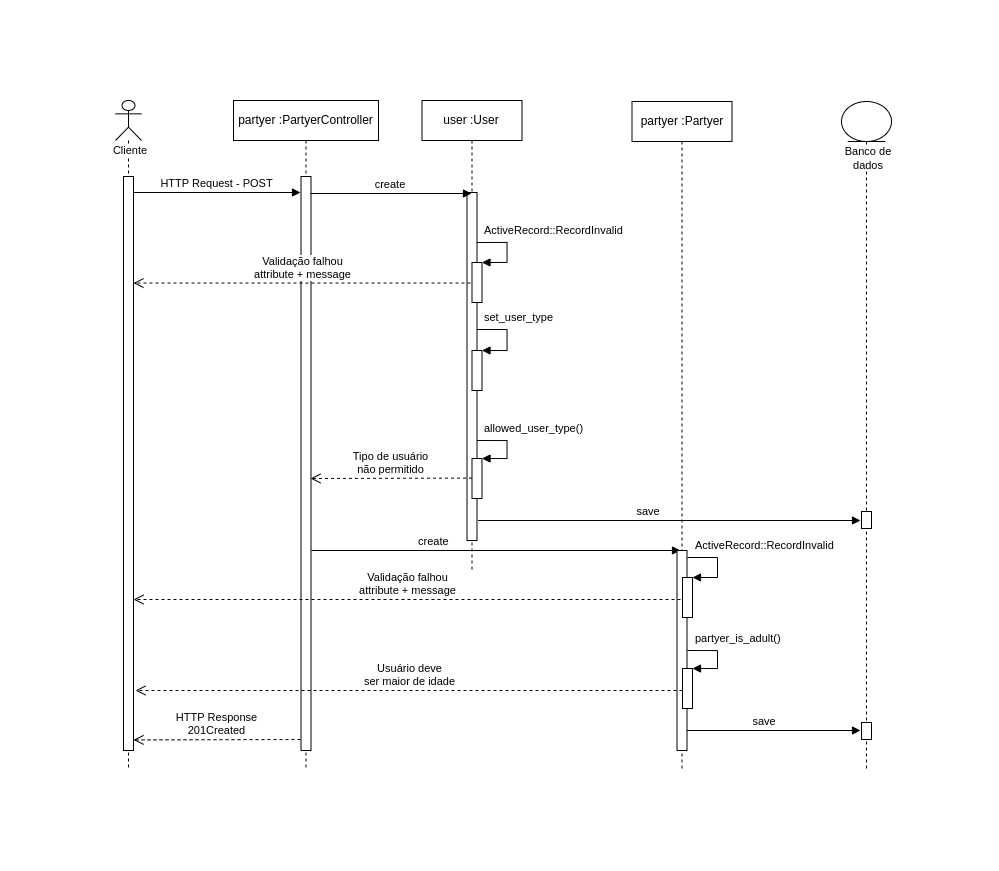

The diagram above was exported from draw.io. Its source (the exported page's mxGraphModel, read from the mxfile embedded in the PNG):
<mxGraphModel dx="2459" dy="947" grid="1" gridSize="10" guides="1" tooltips="1" connect="1" arrows="1" fold="1" page="1" pageScale="1" pageWidth="850" pageHeight="1100" math="0" shadow="0">
  <root>
    <mxCell id="0" />
    <mxCell id="1" parent="0" />
    <mxCell id="2" value="" style="shape=umlLifeline;participant=umlActor;perimeter=lifelinePerimeter;whiteSpace=wrap;html=1;container=1;collapsible=0;recursiveResize=0;verticalAlign=top;spacingTop=36;outlineConnect=0;" vertex="1" parent="1">
      <mxGeometry x="615" y="490" width="26" height="670" as="geometry" />
    </mxCell>
    <mxCell id="3" value="" style="html=1;points=[];perimeter=orthogonalPerimeter;" vertex="1" parent="2">
      <mxGeometry x="8" y="76" width="10" height="574" as="geometry" />
    </mxCell>
    <mxCell id="4" value="partyer :PartyerController" style="shape=umlLifeline;perimeter=lifelinePerimeter;whiteSpace=wrap;html=1;container=1;collapsible=0;recursiveResize=0;outlineConnect=0;" vertex="1" parent="1">
      <mxGeometry x="733" y="490" width="145" height="670" as="geometry" />
    </mxCell>
    <mxCell id="5" value="HTTP Response&lt;br&gt;201Created" style="html=1;verticalAlign=bottom;endArrow=open;dashed=1;endSize=8;rounded=0;" edge="1" parent="4">
      <mxGeometry relative="1" as="geometry">
        <mxPoint x="67" y="639" as="sourcePoint" />
        <mxPoint x="-100" y="639.4200000000001" as="targetPoint" />
      </mxGeometry>
    </mxCell>
    <mxCell id="6" value="&lt;div style=&quot;&quot;&gt;&lt;span style=&quot;font-size: 11px; background-color: rgb(255, 255, 255);&quot;&gt;Cliente&lt;/span&gt;&lt;/div&gt;" style="text;whiteSpace=wrap;html=1;align=center;" vertex="1" parent="1">
      <mxGeometry x="600" y="526" width="60" height="30" as="geometry" />
    </mxCell>
    <mxCell id="7" value="HTTP Request - POST" style="verticalAlign=bottom;endArrow=block;shadow=0;strokeWidth=1;" edge="1" parent="1">
      <mxGeometry relative="1" as="geometry">
        <mxPoint x="633" y="581.9999999999998" as="sourcePoint" />
        <mxPoint x="800" y="581.9999999999998" as="targetPoint" />
      </mxGeometry>
    </mxCell>
    <mxCell id="8" value="" style="html=1;points=[];perimeter=orthogonalPerimeter;" vertex="1" parent="1">
      <mxGeometry x="800.5" y="566" width="10" height="574" as="geometry" />
    </mxCell>
    <mxCell id="9" value="user :User" style="shape=umlLifeline;perimeter=lifelinePerimeter;whiteSpace=wrap;html=1;container=1;collapsible=0;recursiveResize=0;outlineConnect=0;" vertex="1" parent="1">
      <mxGeometry x="921.5" y="490" width="100" height="470" as="geometry" />
    </mxCell>
    <mxCell id="10" value="" style="html=1;points=[];perimeter=orthogonalPerimeter;" vertex="1" parent="9">
      <mxGeometry x="45" y="92" width="10" height="348" as="geometry" />
    </mxCell>
    <mxCell id="11" value="" style="html=1;points=[];perimeter=orthogonalPerimeter;" vertex="1" parent="9">
      <mxGeometry x="50" y="162" width="10" height="40" as="geometry" />
    </mxCell>
    <mxCell id="12" value="ActiveRecord::RecordInvalid" style="edgeStyle=orthogonalEdgeStyle;html=1;align=left;spacingLeft=2;endArrow=block;rounded=0;entryX=1;entryY=0;" edge="1" parent="9" target="11">
      <mxGeometry x="-0.9041" y="12" relative="1" as="geometry">
        <mxPoint x="55" y="142" as="sourcePoint" />
        <Array as="points">
          <mxPoint x="85" y="142" />
        </Array>
        <mxPoint as="offset" />
      </mxGeometry>
    </mxCell>
    <mxCell id="13" value="" style="html=1;points=[];perimeter=orthogonalPerimeter;" vertex="1" parent="9">
      <mxGeometry x="50" y="358" width="10" height="40" as="geometry" />
    </mxCell>
    <mxCell id="14" value="allowed_user_type()" style="edgeStyle=orthogonalEdgeStyle;html=1;align=left;spacingLeft=2;endArrow=block;rounded=0;entryX=1;entryY=0;" edge="1" parent="9" target="13">
      <mxGeometry x="-0.9041" y="12" relative="1" as="geometry">
        <mxPoint x="55" y="340" as="sourcePoint" />
        <Array as="points">
          <mxPoint x="85" y="340" />
        </Array>
        <mxPoint as="offset" />
      </mxGeometry>
    </mxCell>
    <mxCell id="15" value="" style="html=1;points=[];perimeter=orthogonalPerimeter;" vertex="1" parent="1">
      <mxGeometry x="971.5" y="740" width="10" height="40" as="geometry" />
    </mxCell>
    <mxCell id="16" value="set_user_type" style="edgeStyle=orthogonalEdgeStyle;html=1;align=left;spacingLeft=2;endArrow=block;rounded=0;entryX=1;entryY=0;" edge="1" target="15" parent="1">
      <mxGeometry x="-0.9041" y="12" relative="1" as="geometry">
        <mxPoint x="976.4999999999995" y="719" as="sourcePoint" />
        <Array as="points">
          <mxPoint x="1006.5" y="719" />
        </Array>
        <mxPoint as="offset" />
      </mxGeometry>
    </mxCell>
    <mxCell id="17" value="partyer :Partyer" style="shape=umlLifeline;perimeter=lifelinePerimeter;whiteSpace=wrap;html=1;container=1;collapsible=0;recursiveResize=0;outlineConnect=0;" vertex="1" parent="1">
      <mxGeometry x="1131.5" y="491" width="100" height="669" as="geometry" />
    </mxCell>
    <mxCell id="18" value="create" style="verticalAlign=bottom;endArrow=block;shadow=0;strokeWidth=1;entryX=0.35;entryY=0;entryDx=0;entryDy=0;entryPerimeter=0;" edge="1" target="26" parent="1">
      <mxGeometry x="-0.3342" relative="1" as="geometry">
        <mxPoint x="811" y="940" as="sourcePoint" />
        <mxPoint x="1170" y="940" as="targetPoint" />
        <mxPoint as="offset" />
      </mxGeometry>
    </mxCell>
    <mxCell id="19" value="" style="shape=umlLifeline;participant=umlEntity;perimeter=lifelinePerimeter;whiteSpace=wrap;html=1;container=1;collapsible=0;recursiveResize=0;verticalAlign=top;spacingTop=36;outlineConnect=0;" vertex="1" parent="1">
      <mxGeometry x="1341" y="491" width="50" height="669" as="geometry" />
    </mxCell>
    <mxCell id="20" value="&lt;div style=&quot;&quot;&gt;&lt;span style=&quot;font-size: 11px; background-color: rgb(255, 255, 255);&quot;&gt;Banco de dados&lt;/span&gt;&lt;/div&gt;" style="text;whiteSpace=wrap;html=1;align=center;" vertex="1" parent="19">
      <mxGeometry x="-3" y="36" width="60" height="30" as="geometry" />
    </mxCell>
    <mxCell id="21" value="" style="html=1;points=[];perimeter=orthogonalPerimeter;" vertex="1" parent="19">
      <mxGeometry x="20" y="621" width="10" height="17" as="geometry" />
    </mxCell>
    <mxCell id="22" value="" style="html=1;points=[];perimeter=orthogonalPerimeter;" vertex="1" parent="1">
      <mxGeometry x="1361" y="901" width="10" height="17" as="geometry" />
    </mxCell>
    <mxCell id="23" value="create" style="verticalAlign=bottom;endArrow=block;shadow=0;strokeWidth=1;" edge="1" parent="1">
      <mxGeometry relative="1" as="geometry">
        <mxPoint x="810" y="583" as="sourcePoint" />
        <mxPoint x="971" y="583" as="targetPoint" />
      </mxGeometry>
    </mxCell>
    <mxCell id="24" value="Validação falhou&lt;br&gt;attribute + message" style="html=1;verticalAlign=bottom;endArrow=open;dashed=1;endSize=8;rounded=0;exitX=-0.15;exitY=0.539;exitDx=0;exitDy=0;exitPerimeter=0;" edge="1" parent="1">
      <mxGeometry relative="1" as="geometry">
        <mxPoint x="969.9999999999995" y="672.5600000000002" as="sourcePoint" />
        <mxPoint x="633" y="672.5600000000002" as="targetPoint" />
      </mxGeometry>
    </mxCell>
    <mxCell id="25" value="save" style="verticalAlign=bottom;endArrow=block;shadow=0;strokeWidth=1;" edge="1" parent="1">
      <mxGeometry x="-0.1108" relative="1" as="geometry">
        <mxPoint x="977.496666666666" y="910" as="sourcePoint" />
        <mxPoint x="1360" y="910" as="targetPoint" />
        <mxPoint as="offset" />
      </mxGeometry>
    </mxCell>
    <mxCell id="26" value="" style="html=1;points=[];perimeter=orthogonalPerimeter;" vertex="1" parent="1">
      <mxGeometry x="1176.5" y="940" width="10" height="200" as="geometry" />
    </mxCell>
    <mxCell id="27" value="" style="html=1;points=[];perimeter=orthogonalPerimeter;" vertex="1" parent="1">
      <mxGeometry x="1182" y="967" width="10" height="40" as="geometry" />
    </mxCell>
    <mxCell id="28" value="ActiveRecord::RecordInvalid" style="edgeStyle=orthogonalEdgeStyle;html=1;align=left;spacingLeft=2;endArrow=block;rounded=0;entryX=1;entryY=0;" edge="1" target="27" parent="1">
      <mxGeometry x="-0.9041" y="12" relative="1" as="geometry">
        <mxPoint x="1187" y="947" as="sourcePoint" />
        <Array as="points">
          <mxPoint x="1217" y="947" />
        </Array>
        <mxPoint as="offset" />
      </mxGeometry>
    </mxCell>
    <mxCell id="29" value="" style="html=1;points=[];perimeter=orthogonalPerimeter;" vertex="1" parent="1">
      <mxGeometry x="1182" y="1058" width="10" height="40" as="geometry" />
    </mxCell>
    <mxCell id="30" value="partyer_is_adult()" style="edgeStyle=orthogonalEdgeStyle;html=1;align=left;spacingLeft=2;endArrow=block;rounded=0;entryX=1;entryY=0;" edge="1" target="29" parent="1">
      <mxGeometry x="-0.9041" y="12" relative="1" as="geometry">
        <mxPoint x="1187" y="1040" as="sourcePoint" />
        <Array as="points">
          <mxPoint x="1217" y="1040" />
        </Array>
        <mxPoint as="offset" />
      </mxGeometry>
    </mxCell>
    <mxCell id="31" value="Tipo de usuário&lt;br&gt;não permitido" style="html=1;verticalAlign=bottom;endArrow=open;dashed=1;endSize=8;rounded=0;exitX=-0.15;exitY=0.539;exitDx=0;exitDy=0;exitPerimeter=0;" edge="1" parent="1">
      <mxGeometry relative="1" as="geometry">
        <mxPoint x="971.4999999999995" y="867.5800000000002" as="sourcePoint" />
        <mxPoint x="810" y="868" as="targetPoint" />
      </mxGeometry>
    </mxCell>
    <mxCell id="32" value="Validação falhou&lt;br&gt;attribute + message" style="html=1;verticalAlign=bottom;endArrow=open;dashed=1;endSize=8;rounded=0;" edge="1" parent="1">
      <mxGeometry relative="1" as="geometry">
        <mxPoint x="1180" y="989" as="sourcePoint" />
        <mxPoint x="633" y="989" as="targetPoint" />
      </mxGeometry>
    </mxCell>
    <mxCell id="33" value="Usuário deve&lt;br&gt;ser maior de idade" style="html=1;verticalAlign=bottom;endArrow=open;dashed=1;endSize=8;rounded=0;" edge="1" parent="1">
      <mxGeometry relative="1" as="geometry">
        <mxPoint x="1182" y="1080" as="sourcePoint" />
        <mxPoint x="635" y="1080" as="targetPoint" />
      </mxGeometry>
    </mxCell>
    <mxCell id="34" value="save" style="verticalAlign=bottom;endArrow=block;shadow=0;strokeWidth=1;" edge="1" parent="1">
      <mxGeometry x="-0.1108" relative="1" as="geometry">
        <mxPoint x="1186.4966666666664" y="1120" as="sourcePoint" />
        <mxPoint x="1360" y="1120" as="targetPoint" />
        <mxPoint as="offset" />
      </mxGeometry>
    </mxCell>
  </root>
</mxGraphModel>